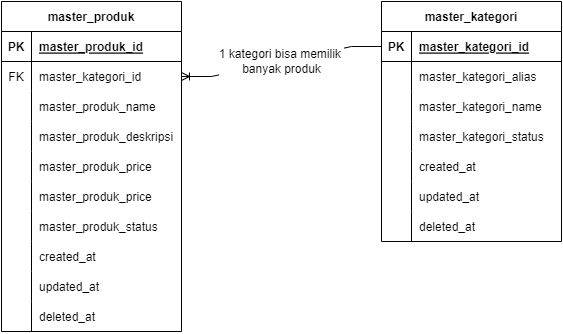

The diagram above was exported from draw.io. Its source (the exported page's mxGraphModel, read from the mxfile embedded in the PNG):
<mxGraphModel dx="1673" dy="887" grid="1" gridSize="10" guides="1" tooltips="1" connect="1" arrows="1" fold="1" page="1" pageScale="1" pageWidth="827" pageHeight="1169" math="0" shadow="0">
  <root>
    <mxCell id="0" />
    <mxCell id="1" parent="0" />
    <mxCell id="2" value="master_produk" style="shape=table;startSize=30;container=1;collapsible=1;childLayout=tableLayout;fixedRows=1;rowLines=0;fontStyle=1;align=center;resizeLast=1;" vertex="1" parent="1">
      <mxGeometry x="160" y="50" width="180" height="330" as="geometry" />
    </mxCell>
    <mxCell id="3" value="" style="shape=tableRow;horizontal=0;startSize=0;swimlaneHead=0;swimlaneBody=0;fillColor=none;collapsible=0;dropTarget=0;points=[[0,0.5],[1,0.5]];portConstraint=eastwest;top=0;left=0;right=0;bottom=1;" vertex="1" parent="2">
      <mxGeometry y="30" width="180" height="30" as="geometry" />
    </mxCell>
    <mxCell id="4" value="PK" style="shape=partialRectangle;connectable=0;fillColor=none;top=0;left=0;bottom=0;right=0;fontStyle=1;overflow=hidden;" vertex="1" parent="3">
      <mxGeometry width="30" height="30" as="geometry">
        <mxRectangle width="30" height="30" as="alternateBounds" />
      </mxGeometry>
    </mxCell>
    <mxCell id="5" value="master_produk_id" style="shape=partialRectangle;connectable=0;fillColor=none;top=0;left=0;bottom=0;right=0;align=left;spacingLeft=6;fontStyle=5;overflow=hidden;" vertex="1" parent="3">
      <mxGeometry x="30" width="150" height="30" as="geometry">
        <mxRectangle width="150" height="30" as="alternateBounds" />
      </mxGeometry>
    </mxCell>
    <mxCell id="6" value="" style="shape=tableRow;horizontal=0;startSize=0;swimlaneHead=0;swimlaneBody=0;fillColor=none;collapsible=0;dropTarget=0;points=[[0,0.5],[1,0.5]];portConstraint=eastwest;top=0;left=0;right=0;bottom=0;" vertex="1" parent="2">
      <mxGeometry y="60" width="180" height="30" as="geometry" />
    </mxCell>
    <mxCell id="7" value="FK" style="shape=partialRectangle;connectable=0;fillColor=none;top=0;left=0;bottom=0;right=0;editable=1;overflow=hidden;" vertex="1" parent="6">
      <mxGeometry width="30" height="30" as="geometry">
        <mxRectangle width="30" height="30" as="alternateBounds" />
      </mxGeometry>
    </mxCell>
    <mxCell id="8" value="master_kategori_id" style="shape=partialRectangle;connectable=0;fillColor=none;top=0;left=0;bottom=0;right=0;align=left;spacingLeft=6;overflow=hidden;" vertex="1" parent="6">
      <mxGeometry x="30" width="150" height="30" as="geometry">
        <mxRectangle width="150" height="30" as="alternateBounds" />
      </mxGeometry>
    </mxCell>
    <mxCell id="9" value="" style="shape=tableRow;horizontal=0;startSize=0;swimlaneHead=0;swimlaneBody=0;fillColor=none;collapsible=0;dropTarget=0;points=[[0,0.5],[1,0.5]];portConstraint=eastwest;top=0;left=0;right=0;bottom=0;" vertex="1" parent="2">
      <mxGeometry y="90" width="180" height="30" as="geometry" />
    </mxCell>
    <mxCell id="10" value="" style="shape=partialRectangle;connectable=0;fillColor=none;top=0;left=0;bottom=0;right=0;editable=1;overflow=hidden;" vertex="1" parent="9">
      <mxGeometry width="30" height="30" as="geometry">
        <mxRectangle width="30" height="30" as="alternateBounds" />
      </mxGeometry>
    </mxCell>
    <mxCell id="11" value="master_produk_name" style="shape=partialRectangle;connectable=0;fillColor=none;top=0;left=0;bottom=0;right=0;align=left;spacingLeft=6;overflow=hidden;" vertex="1" parent="9">
      <mxGeometry x="30" width="150" height="30" as="geometry">
        <mxRectangle width="150" height="30" as="alternateBounds" />
      </mxGeometry>
    </mxCell>
    <mxCell id="12" value="" style="shape=tableRow;horizontal=0;startSize=0;swimlaneHead=0;swimlaneBody=0;fillColor=none;collapsible=0;dropTarget=0;points=[[0,0.5],[1,0.5]];portConstraint=eastwest;top=0;left=0;right=0;bottom=0;" vertex="1" parent="2">
      <mxGeometry y="120" width="180" height="30" as="geometry" />
    </mxCell>
    <mxCell id="13" value="" style="shape=partialRectangle;connectable=0;fillColor=none;top=0;left=0;bottom=0;right=0;editable=1;overflow=hidden;" vertex="1" parent="12">
      <mxGeometry width="30" height="30" as="geometry">
        <mxRectangle width="30" height="30" as="alternateBounds" />
      </mxGeometry>
    </mxCell>
    <mxCell id="14" value="master_produk_deskripsi" style="shape=partialRectangle;connectable=0;fillColor=none;top=0;left=0;bottom=0;right=0;align=left;spacingLeft=6;overflow=hidden;" vertex="1" parent="12">
      <mxGeometry x="30" width="150" height="30" as="geometry">
        <mxRectangle width="150" height="30" as="alternateBounds" />
      </mxGeometry>
    </mxCell>
    <mxCell id="15" value="" style="shape=tableRow;horizontal=0;startSize=0;swimlaneHead=0;swimlaneBody=0;fillColor=none;collapsible=0;dropTarget=0;points=[[0,0.5],[1,0.5]];portConstraint=eastwest;top=0;left=0;right=0;bottom=0;" vertex="1" parent="2">
      <mxGeometry y="150" width="180" height="30" as="geometry" />
    </mxCell>
    <mxCell id="16" value="" style="shape=partialRectangle;connectable=0;fillColor=none;top=0;left=0;bottom=0;right=0;editable=1;overflow=hidden;" vertex="1" parent="15">
      <mxGeometry width="30" height="30" as="geometry">
        <mxRectangle width="30" height="30" as="alternateBounds" />
      </mxGeometry>
    </mxCell>
    <mxCell id="17" value="master_produk_price" style="shape=partialRectangle;connectable=0;fillColor=none;top=0;left=0;bottom=0;right=0;align=left;spacingLeft=6;overflow=hidden;" vertex="1" parent="15">
      <mxGeometry x="30" width="150" height="30" as="geometry">
        <mxRectangle width="150" height="30" as="alternateBounds" />
      </mxGeometry>
    </mxCell>
    <mxCell id="18" value="" style="shape=tableRow;horizontal=0;startSize=0;swimlaneHead=0;swimlaneBody=0;fillColor=none;collapsible=0;dropTarget=0;points=[[0,0.5],[1,0.5]];portConstraint=eastwest;top=0;left=0;right=0;bottom=0;" vertex="1" parent="2">
      <mxGeometry y="180" width="180" height="30" as="geometry" />
    </mxCell>
    <mxCell id="19" value="" style="shape=partialRectangle;connectable=0;fillColor=none;top=0;left=0;bottom=0;right=0;editable=1;overflow=hidden;" vertex="1" parent="18">
      <mxGeometry width="30" height="30" as="geometry">
        <mxRectangle width="30" height="30" as="alternateBounds" />
      </mxGeometry>
    </mxCell>
    <mxCell id="20" value="master_produk_price" style="shape=partialRectangle;connectable=0;fillColor=none;top=0;left=0;bottom=0;right=0;align=left;spacingLeft=6;overflow=hidden;" vertex="1" parent="18">
      <mxGeometry x="30" width="150" height="30" as="geometry">
        <mxRectangle width="150" height="30" as="alternateBounds" />
      </mxGeometry>
    </mxCell>
    <mxCell id="21" value="" style="shape=tableRow;horizontal=0;startSize=0;swimlaneHead=0;swimlaneBody=0;fillColor=none;collapsible=0;dropTarget=0;points=[[0,0.5],[1,0.5]];portConstraint=eastwest;top=0;left=0;right=0;bottom=0;" vertex="1" parent="2">
      <mxGeometry y="210" width="180" height="30" as="geometry" />
    </mxCell>
    <mxCell id="22" value="" style="shape=partialRectangle;connectable=0;fillColor=none;top=0;left=0;bottom=0;right=0;editable=1;overflow=hidden;" vertex="1" parent="21">
      <mxGeometry width="30" height="30" as="geometry">
        <mxRectangle width="30" height="30" as="alternateBounds" />
      </mxGeometry>
    </mxCell>
    <mxCell id="23" value="master_produk_status" style="shape=partialRectangle;connectable=0;fillColor=none;top=0;left=0;bottom=0;right=0;align=left;spacingLeft=6;overflow=hidden;" vertex="1" parent="21">
      <mxGeometry x="30" width="150" height="30" as="geometry">
        <mxRectangle width="150" height="30" as="alternateBounds" />
      </mxGeometry>
    </mxCell>
    <mxCell id="24" value="" style="shape=tableRow;horizontal=0;startSize=0;swimlaneHead=0;swimlaneBody=0;fillColor=none;collapsible=0;dropTarget=0;points=[[0,0.5],[1,0.5]];portConstraint=eastwest;top=0;left=0;right=0;bottom=0;" vertex="1" parent="2">
      <mxGeometry y="240" width="180" height="30" as="geometry" />
    </mxCell>
    <mxCell id="25" value="" style="shape=partialRectangle;connectable=0;fillColor=none;top=0;left=0;bottom=0;right=0;editable=1;overflow=hidden;" vertex="1" parent="24">
      <mxGeometry width="30" height="30" as="geometry">
        <mxRectangle width="30" height="30" as="alternateBounds" />
      </mxGeometry>
    </mxCell>
    <mxCell id="26" value="created_at" style="shape=partialRectangle;connectable=0;fillColor=none;top=0;left=0;bottom=0;right=0;align=left;spacingLeft=6;overflow=hidden;" vertex="1" parent="24">
      <mxGeometry x="30" width="150" height="30" as="geometry">
        <mxRectangle width="150" height="30" as="alternateBounds" />
      </mxGeometry>
    </mxCell>
    <mxCell id="27" value="" style="shape=tableRow;horizontal=0;startSize=0;swimlaneHead=0;swimlaneBody=0;fillColor=none;collapsible=0;dropTarget=0;points=[[0,0.5],[1,0.5]];portConstraint=eastwest;top=0;left=0;right=0;bottom=0;" vertex="1" parent="2">
      <mxGeometry y="270" width="180" height="30" as="geometry" />
    </mxCell>
    <mxCell id="28" value="" style="shape=partialRectangle;connectable=0;fillColor=none;top=0;left=0;bottom=0;right=0;editable=1;overflow=hidden;" vertex="1" parent="27">
      <mxGeometry width="30" height="30" as="geometry">
        <mxRectangle width="30" height="30" as="alternateBounds" />
      </mxGeometry>
    </mxCell>
    <mxCell id="29" value="updated_at" style="shape=partialRectangle;connectable=0;fillColor=none;top=0;left=0;bottom=0;right=0;align=left;spacingLeft=6;overflow=hidden;" vertex="1" parent="27">
      <mxGeometry x="30" width="150" height="30" as="geometry">
        <mxRectangle width="150" height="30" as="alternateBounds" />
      </mxGeometry>
    </mxCell>
    <mxCell id="30" value="" style="shape=tableRow;horizontal=0;startSize=0;swimlaneHead=0;swimlaneBody=0;fillColor=none;collapsible=0;dropTarget=0;points=[[0,0.5],[1,0.5]];portConstraint=eastwest;top=0;left=0;right=0;bottom=0;" vertex="1" parent="2">
      <mxGeometry y="300" width="180" height="30" as="geometry" />
    </mxCell>
    <mxCell id="31" value="" style="shape=partialRectangle;connectable=0;fillColor=none;top=0;left=0;bottom=0;right=0;editable=1;overflow=hidden;" vertex="1" parent="30">
      <mxGeometry width="30" height="30" as="geometry">
        <mxRectangle width="30" height="30" as="alternateBounds" />
      </mxGeometry>
    </mxCell>
    <mxCell id="32" value="deleted_at" style="shape=partialRectangle;connectable=0;fillColor=none;top=0;left=0;bottom=0;right=0;align=left;spacingLeft=6;overflow=hidden;" vertex="1" parent="30">
      <mxGeometry x="30" width="150" height="30" as="geometry">
        <mxRectangle width="150" height="30" as="alternateBounds" />
      </mxGeometry>
    </mxCell>
    <mxCell id="33" value="master_kategori" style="shape=table;startSize=30;container=1;collapsible=1;childLayout=tableLayout;fixedRows=1;rowLines=0;fontStyle=1;align=center;resizeLast=1;" vertex="1" parent="1">
      <mxGeometry x="540" y="50" width="180" height="240" as="geometry" />
    </mxCell>
    <mxCell id="34" value="" style="shape=tableRow;horizontal=0;startSize=0;swimlaneHead=0;swimlaneBody=0;fillColor=none;collapsible=0;dropTarget=0;points=[[0,0.5],[1,0.5]];portConstraint=eastwest;top=0;left=0;right=0;bottom=1;" vertex="1" parent="33">
      <mxGeometry y="30" width="180" height="30" as="geometry" />
    </mxCell>
    <mxCell id="35" value="PK" style="shape=partialRectangle;connectable=0;fillColor=none;top=0;left=0;bottom=0;right=0;fontStyle=1;overflow=hidden;" vertex="1" parent="34">
      <mxGeometry width="30" height="30" as="geometry">
        <mxRectangle width="30" height="30" as="alternateBounds" />
      </mxGeometry>
    </mxCell>
    <mxCell id="36" value="master_kategori_id" style="shape=partialRectangle;connectable=0;fillColor=none;top=0;left=0;bottom=0;right=0;align=left;spacingLeft=6;fontStyle=5;overflow=hidden;" vertex="1" parent="34">
      <mxGeometry x="30" width="150" height="30" as="geometry">
        <mxRectangle width="150" height="30" as="alternateBounds" />
      </mxGeometry>
    </mxCell>
    <mxCell id="37" value="" style="shape=tableRow;horizontal=0;startSize=0;swimlaneHead=0;swimlaneBody=0;fillColor=none;collapsible=0;dropTarget=0;points=[[0,0.5],[1,0.5]];portConstraint=eastwest;top=0;left=0;right=0;bottom=0;" vertex="1" parent="33">
      <mxGeometry y="60" width="180" height="30" as="geometry" />
    </mxCell>
    <mxCell id="38" value="" style="shape=partialRectangle;connectable=0;fillColor=none;top=0;left=0;bottom=0;right=0;editable=1;overflow=hidden;" vertex="1" parent="37">
      <mxGeometry width="30" height="30" as="geometry">
        <mxRectangle width="30" height="30" as="alternateBounds" />
      </mxGeometry>
    </mxCell>
    <mxCell id="39" value="master_kategori_alias" style="shape=partialRectangle;connectable=0;fillColor=none;top=0;left=0;bottom=0;right=0;align=left;spacingLeft=6;overflow=hidden;" vertex="1" parent="37">
      <mxGeometry x="30" width="150" height="30" as="geometry">
        <mxRectangle width="150" height="30" as="alternateBounds" />
      </mxGeometry>
    </mxCell>
    <mxCell id="40" value="" style="shape=tableRow;horizontal=0;startSize=0;swimlaneHead=0;swimlaneBody=0;fillColor=none;collapsible=0;dropTarget=0;points=[[0,0.5],[1,0.5]];portConstraint=eastwest;top=0;left=0;right=0;bottom=0;" vertex="1" parent="33">
      <mxGeometry y="90" width="180" height="30" as="geometry" />
    </mxCell>
    <mxCell id="41" value="" style="shape=partialRectangle;connectable=0;fillColor=none;top=0;left=0;bottom=0;right=0;editable=1;overflow=hidden;" vertex="1" parent="40">
      <mxGeometry width="30" height="30" as="geometry">
        <mxRectangle width="30" height="30" as="alternateBounds" />
      </mxGeometry>
    </mxCell>
    <mxCell id="42" value="master_kategori_name" style="shape=partialRectangle;connectable=0;fillColor=none;top=0;left=0;bottom=0;right=0;align=left;spacingLeft=6;overflow=hidden;" vertex="1" parent="40">
      <mxGeometry x="30" width="150" height="30" as="geometry">
        <mxRectangle width="150" height="30" as="alternateBounds" />
      </mxGeometry>
    </mxCell>
    <mxCell id="43" value="" style="shape=tableRow;horizontal=0;startSize=0;swimlaneHead=0;swimlaneBody=0;fillColor=none;collapsible=0;dropTarget=0;points=[[0,0.5],[1,0.5]];portConstraint=eastwest;top=0;left=0;right=0;bottom=0;" vertex="1" parent="33">
      <mxGeometry y="120" width="180" height="30" as="geometry" />
    </mxCell>
    <mxCell id="44" value="" style="shape=partialRectangle;connectable=0;fillColor=none;top=0;left=0;bottom=0;right=0;editable=1;overflow=hidden;" vertex="1" parent="43">
      <mxGeometry width="30" height="30" as="geometry">
        <mxRectangle width="30" height="30" as="alternateBounds" />
      </mxGeometry>
    </mxCell>
    <mxCell id="45" value="master_kategori_status" style="shape=partialRectangle;connectable=0;fillColor=none;top=0;left=0;bottom=0;right=0;align=left;spacingLeft=6;overflow=hidden;" vertex="1" parent="43">
      <mxGeometry x="30" width="150" height="30" as="geometry">
        <mxRectangle width="150" height="30" as="alternateBounds" />
      </mxGeometry>
    </mxCell>
    <mxCell id="46" value="" style="shape=tableRow;horizontal=0;startSize=0;swimlaneHead=0;swimlaneBody=0;fillColor=none;collapsible=0;dropTarget=0;points=[[0,0.5],[1,0.5]];portConstraint=eastwest;top=0;left=0;right=0;bottom=0;" vertex="1" parent="33">
      <mxGeometry y="150" width="180" height="30" as="geometry" />
    </mxCell>
    <mxCell id="47" value="" style="shape=partialRectangle;connectable=0;fillColor=none;top=0;left=0;bottom=0;right=0;editable=1;overflow=hidden;" vertex="1" parent="46">
      <mxGeometry width="30" height="30" as="geometry">
        <mxRectangle width="30" height="30" as="alternateBounds" />
      </mxGeometry>
    </mxCell>
    <mxCell id="48" value="created_at" style="shape=partialRectangle;connectable=0;fillColor=none;top=0;left=0;bottom=0;right=0;align=left;spacingLeft=6;overflow=hidden;" vertex="1" parent="46">
      <mxGeometry x="30" width="150" height="30" as="geometry">
        <mxRectangle width="150" height="30" as="alternateBounds" />
      </mxGeometry>
    </mxCell>
    <mxCell id="49" value="" style="shape=tableRow;horizontal=0;startSize=0;swimlaneHead=0;swimlaneBody=0;fillColor=none;collapsible=0;dropTarget=0;points=[[0,0.5],[1,0.5]];portConstraint=eastwest;top=0;left=0;right=0;bottom=0;" vertex="1" parent="33">
      <mxGeometry y="180" width="180" height="30" as="geometry" />
    </mxCell>
    <mxCell id="50" value="" style="shape=partialRectangle;connectable=0;fillColor=none;top=0;left=0;bottom=0;right=0;editable=1;overflow=hidden;" vertex="1" parent="49">
      <mxGeometry width="30" height="30" as="geometry">
        <mxRectangle width="30" height="30" as="alternateBounds" />
      </mxGeometry>
    </mxCell>
    <mxCell id="51" value="updated_at" style="shape=partialRectangle;connectable=0;fillColor=none;top=0;left=0;bottom=0;right=0;align=left;spacingLeft=6;overflow=hidden;" vertex="1" parent="49">
      <mxGeometry x="30" width="150" height="30" as="geometry">
        <mxRectangle width="150" height="30" as="alternateBounds" />
      </mxGeometry>
    </mxCell>
    <mxCell id="52" value="" style="shape=tableRow;horizontal=0;startSize=0;swimlaneHead=0;swimlaneBody=0;fillColor=none;collapsible=0;dropTarget=0;points=[[0,0.5],[1,0.5]];portConstraint=eastwest;top=0;left=0;right=0;bottom=0;" vertex="1" parent="33">
      <mxGeometry y="210" width="180" height="30" as="geometry" />
    </mxCell>
    <mxCell id="53" value="" style="shape=partialRectangle;connectable=0;fillColor=none;top=0;left=0;bottom=0;right=0;editable=1;overflow=hidden;" vertex="1" parent="52">
      <mxGeometry width="30" height="30" as="geometry">
        <mxRectangle width="30" height="30" as="alternateBounds" />
      </mxGeometry>
    </mxCell>
    <mxCell id="54" value="deleted_at" style="shape=partialRectangle;connectable=0;fillColor=none;top=0;left=0;bottom=0;right=0;align=left;spacingLeft=6;overflow=hidden;" vertex="1" parent="52">
      <mxGeometry x="30" width="150" height="30" as="geometry">
        <mxRectangle width="150" height="30" as="alternateBounds" />
      </mxGeometry>
    </mxCell>
    <mxCell id="55" value="1 kategori bisa memilik &lt;br&gt;banyak produk" style="edgeStyle=entityRelationEdgeStyle;fontSize=12;html=1;endArrow=ERoneToMany;rounded=0;exitX=0;exitY=0.5;exitDx=0;exitDy=0;" edge="1" source="34" target="6" parent="1">
      <mxGeometry width="100" height="100" relative="1" as="geometry">
        <mxPoint x="240" y="220" as="sourcePoint" />
        <mxPoint x="380" y="220" as="targetPoint" />
      </mxGeometry>
    </mxCell>
  </root>
</mxGraphModel>